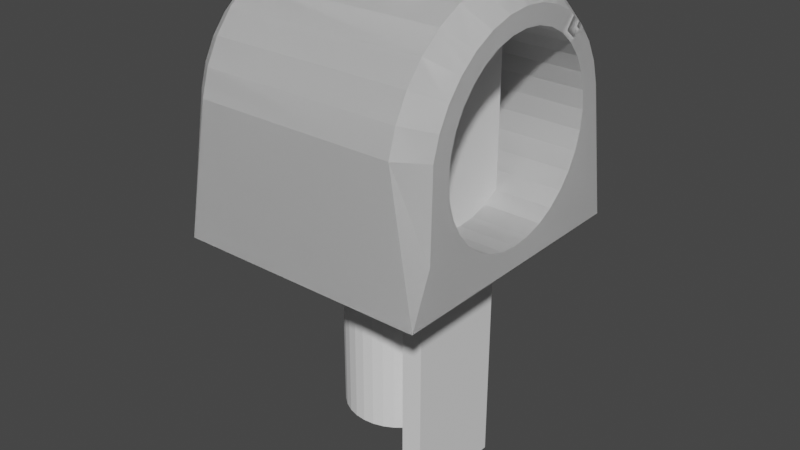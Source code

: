 # Source: LaserMount.blend  (saved by Blender 2.93.21; exported with 4.5.12 LTS)
import bpy
from mathutils import Matrix  # noqa: F401  (used for matrix-valued properties, if any)

bpy.ops.wm.read_factory_settings(use_empty=True)
scene = bpy.context.scene
scene.name = 'Scene'

# ---- collections
col_collection = bpy.data.collections.new('Collection'); scene.collection.children.link(col_collection)

# ---- world
world_world = bpy.data.worlds.new('World'); scene.world = world_world
world_world.use_nodes = True; world_world.node_tree.nodes.clear()
_N = world_world.node_tree.nodes; _L = world_world.node_tree.links
n0 = _N.new('ShaderNodeOutputWorld'); n0.name = 'World Output'; n0.location = (300, 300)
n1 = _N.new('ShaderNodeBackground'); n1.name = 'Background'; n1.location = (10, 300)
n1.inputs[0].default_value = (0.05088, 0.05088, 0.05088, 1.0)
_L.new(n1.outputs[0], n0.inputs[0])
n0.is_active_output = True
world_world.color = (0.05088, 0.05088, 0.05088)
world_world.use_sun_shadow = False
world_world.sun_shadow_jitter_overblur = 0.0

# ---- meshes
me_circle = bpy.data.meshes.new('Circle')
me_circle.from_pydata([(-1.746e-09, 4.25, 1.0), (-0.8291, 4.168, 1.0), (-1.626, 3.926, 1.0), (-2.361, 3.534, 1.0), (-3.005, 3.005, 1.0), (-3.534, 2.361, 1.0), (-3.926, 1.626, 1.0), (-4.168, 0.8291, 1.0), (-4.25, -1.348e-08, 1.0), (-4.168, -0.8291, 1.0), (-3.926, -1.626, 1.0), (-3.534, -2.361, 1.0), (-3.005, -3.005, 1.0), (-2.361, -3.534, 1.0), (-1.626, -3.926, 1.0), (-0.8291, -4.168, 1.0), (3.698e-07, -4.25, 1.0), (0.8291, -4.168, 1.0), (1.626, -3.926, 1.0), (2.361, -3.534, 1.0), (3.005, -3.005, 1.0), (3.534, -2.361, 1.0), (3.926, -1.626, 1.0), (4.168, -0.8291, 1.0), (4.25, 2.23e-07, 1.0), (4.168, 0.8291, 1.0), (3.926, 1.626, 1.0), (3.534, 2.361, 1.0), (3.005, 3.005, 1.0), (2.361, 3.534, 1.0), (1.626, 3.926, 1.0), (0.8291, 4.168, 1.0), (1.626, 3.926, -15.0), (2.361, 3.534, -15.0), (3.005, 3.005, -15.0), (3.534, 2.361, -15.0), (3.926, 1.626, -15.0), (4.168, 0.8291, -15.0), (4.25, 2.23e-07, -15.0), (4.168, -0.8291, -15.0), (3.926, -1.626, -15.0), (3.534, -2.361, -15.0), (3.005, -3.005, -15.0), (2.361, -3.534, -15.0), (1.626, -3.926, -15.0), (0.8291, -4.168, -15.0), (3.698e-07, -4.25, -15.0), (-0.8291, -4.168, -15.0), (0.0, 0.0, 1.0), (-1.626, -3.926, -15.0), (-2.361, -3.534, -15.0), (-3.005, -3.005, -15.0), (-3.534, -2.361, -15.0), (-3.926, -1.626, -15.0), (-4.168, -0.8291, -15.0), (-4.25, -1.348e-08, -15.0), (-4.168, 0.8291, -15.0), (-3.926, 1.626, -15.0), (-3.534, 2.361, -15.0), (-3.005, 3.005, -15.0), (-2.361, 3.534, -15.0), (-1.626, 3.926, -15.0), (-0.8291, 4.168, -15.0), (-1.746e-09, 4.25, -15.0), (0.8291, 4.168, -15.0), (0.0, 0.0, -15.0)], [], [(5, 48, 4), (0, 48, 31), (19, 48, 18), (6, 48, 5), (20, 48, 19), (7, 48, 6), (21, 48, 20), (8, 48, 7), (22, 48, 21), (9, 48, 8), (23, 48, 22), (10, 48, 9), (24, 48, 23), (11, 48, 10), (25, 48, 24), (12, 48, 11), (26, 48, 25), (13, 48, 12), (27, 48, 26), (14, 48, 13), (1, 48, 0), (28, 48, 27), (15, 48, 14), (2, 48, 1), (29, 48, 28), (16, 48, 15), (3, 48, 2), (30, 48, 29), (17, 48, 16), (4, 48, 3), (31, 48, 30), (18, 48, 17), (58, 59, 65), (63, 64, 65), (43, 44, 65), (57, 58, 65), (42, 43, 65), (56, 57, 65), (41, 42, 65), (55, 56, 65), (40, 41, 65), (54, 55, 65), (39, 40, 65), (53, 54, 65), (38, 39, 65), (52, 53, 65), (37, 38, 65), (51, 52, 65), (36, 37, 65), (50, 51, 65), (35, 36, 65), (49, 50, 65), (62, 63, 65), (34, 35, 65), (47, 49, 65), (61, 62, 65), (33, 34, 65), (46, 47, 65), (60, 61, 65), (32, 33, 65), (45, 46, 65), (59, 60, 65), (64, 32, 65), (44, 45, 65), (5, 4, 59, 58), (0, 31, 64, 63), (19, 18, 44, 43), (6, 5, 58, 57), (20, 19, 43, 42), (7, 6, 57, 56), (21, 20, 42, 41), (8, 7, 56, 55), (22, 21, 41, 40), (9, 8, 55, 54), (23, 22, 40, 39), (10, 9, 54, 53), (24, 23, 39, 38), (11, 10, 53, 52), (25, 24, 38, 37), (12, 11, 52, 51), (26, 25, 37, 36), (13, 12, 51, 50), (27, 26, 36, 35), (14, 13, 50, 49), (1, 0, 63, 62), (28, 27, 35, 34), (15, 14, 49, 47), (2, 1, 62, 61), (29, 28, 34, 33), (16, 15, 47, 46), (3, 2, 61, 60), (30, 29, 33, 32), (17, 16, 46, 45), (4, 3, 60, 59), (31, 30, 32, 64), (18, 17, 45, 44)])
_uv = me_circle.uv_layers.new(name='UVMap')
_uv.uv.foreach_set('vector', [0.0, 0.0, 0.0, 0.0, 0.0, 0.0, 0.0, 0.0, 0.0, 0.0, 0.0, 0.0, 0.0, 0.0, 0.0, 0.0, 0.0, 0.0, 0.0, 0.0, 0.0, 0.0, 0.0, 0.0, 0.0, 0.0, 0.0, 0.0, 0.0, 0.0, 0.0, 0.0, 0.0, 0.0, 0.0, 0.0, 0.0, 0.0, 0.0, 0.0, 0.0, 0.0, 0.0, 0.0, 0.0, 0.0, 0.0, 0.0, 0.0, 0.0, 0.0, 0.0, 0.0, 0.0, 0.0, 0.0, 0.0, 0.0, 0.0, 0.0, 0.0, 0.0, 0.0, 0.0, 0.0, 0.0, 0.0, 0.0, 0.0, 0.0, 0.0, 0.0, 0.0, 0.0, 0.0, 0.0, 0.0, 0.0, 0.0, 0.0, 0.0, 0.0, 0.0, 0.0, 0.0, 0.0, 0.0, 0.0, 0.0, 0.0, 0.0, 0.0, 0.0, 0.0, 0.0, 0.0, 0.0, 0.0, 0.0, 0.0, 0.0, 0.0, 0.0, 0.0, 0.0, 0.0, 0.0, 0.0, 0.0, 0.0, 0.0, 0.0, 0.0, 0.0, 0.0, 0.0, 0.0, 0.0, 0.0, 0.0, 0.0, 0.0, 0.0, 0.0, 0.0, 0.0, 0.0, 0.0, 0.0, 0.0, 0.0, 0.0, 0.0, 0.0, 0.0, 0.0, 0.0, 0.0, 0.0, 0.0, 0.0, 0.0, 0.0, 0.0, 0.0, 0.0, 0.0, 0.0, 0.0, 0.0, 0.0, 0.0, 0.0, 0.0, 0.0, 0.0, 0.0, 0.0, 0.0, 0.0, 0.0, 0.0, 0.0, 0.0, 0.0, 0.0, 0.0, 0.0, 0.0, 0.0, 0.0, 0.0, 0.0, 0.0, 0.0, 0.0, 0.0, 0.0, 0.0, 0.0, 0.0, 0.0, 0.0, 0.0, 0.0, 0.0, 0.0, 0.0, 0.0, 0.0, 0.0, 0.0, 0.0, 0.0, 0.0, 0.0, 0.0, 0.0, 0.0, 0.0, 0.0, 0.0, 0.0, 0.0, 0.0, 0.0, 0.0, 0.0, 0.0, 0.0, 0.0, 0.0, 0.0, 0.0, 0.0, 0.0, 0.0, 0.0, 0.0, 0.0, 0.0, 0.0, 0.0, 0.0, 0.0, 0.0, 0.0, 0.0, 0.0, 0.0, 0.0, 0.0, 0.0, 0.0, 0.0, 0.0, 0.0, 0.0, 0.0, 0.0, 0.0, 0.0, 0.0, 0.0, 0.0, 0.0, 0.0, 0.0, 0.0, 0.0, 0.0, 0.0, 0.0, 0.0, 0.0, 0.0, 0.0, 0.0, 0.0, 0.0, 0.0, 0.0, 0.0, 0.0, 0.0, 0.0, 0.0, 0.0, 0.0, 0.0, 0.0, 0.0, 0.0, 0.0, 0.0, 0.0, 0.0, 0.0, 0.0, 0.0, 0.0, 0.0, 0.0, 0.0, 0.0, 0.0, 0.0, 0.0, 0.0, 0.0, 0.0, 0.0, 0.0, 0.0, 0.0, 0.0, 0.0, 0.0, 0.0, 0.0, 0.0, 0.0, 0.0, 0.0, 0.0, 0.0, 0.0, 0.0, 0.0, 0.0, 0.0, 0.0, 0.0, 0.0, 0.0, 0.0, 0.0, 0.0, 0.0, 0.0, 0.0, 0.0, 0.0, 0.0, 0.0, 0.0, 0.0, 0.0, 0.0, 0.0, 0.0, 0.0, 0.0, 0.0, 0.0, 0.0, 0.0, 0.0, 0.0, 0.0, 0.0, 0.0, 0.0, 0.0, 0.0, 0.0, 0.0, 0.0, 0.0, 0.0, 0.0, 0.0, 0.0, 0.0, 0.0, 0.0, 0.0, 0.0, 0.0, 0.0, 0.0, 0.0, 0.0, 0.0, 0.0, 0.0, 0.0, 0.0, 0.0, 0.0, 0.0, 0.0, 0.0, 0.0, 0.0, 0.0, 0.0, 0.0, 0.0, 0.0, 0.0, 0.0, 0.0, 0.0, 0.0, 0.0, 0.0, 0.0, 0.0, 0.0, 0.0, 0.0, 0.0, 0.0, 0.0, 0.0, 0.0, 0.0, 0.0, 0.0, 0.0, 0.0, 0.0, 0.0, 0.0, 0.0, 0.0, 0.0, 0.0, 0.0, 0.0, 0.0, 0.0, 0.0, 0.0, 0.0, 0.0, 0.0, 0.0, 0.0, 0.0, 0.0, 0.0, 0.0, 0.0, 0.0, 0.0, 0.0, 0.0, 0.0, 0.0, 0.0, 0.0, 0.0, 0.0, 0.0, 0.0, 0.0, 0.0, 0.0, 0.0, 0.0, 0.0, 0.0, 0.0, 0.0, 0.0, 0.0, 0.0, 0.0, 0.0, 0.0, 0.0, 0.0, 0.0, 0.0, 0.0, 0.0, 0.0, 0.0, 0.0, 0.0, 0.0, 0.0, 0.0, 0.0, 0.0, 0.0, 0.0, 0.0, 0.0, 0.0, 0.0, 0.0, 0.0, 0.0, 0.0, 0.0, 0.0, 0.0, 0.0, 0.0, 0.0, 0.0, 0.0, 0.0, 0.0, 0.0, 0.0, 0.0, 0.0, 0.0, 0.0, 0.0, 0.0, 0.0, 0.0, 0.0, 0.0, 0.0, 0.0, 0.0, 0.0, 0.0, 0.0, 0.0, 0.0, 0.0, 0.0, 0.0, 0.0, 0.0, 0.0, 0.0, 0.0, 0.0, 0.0, 0.0, 0.0, 0.0, 0.0, 0.0, 0.0, 0.0, 0.0, 0.0, 0.0, 0.0, 0.0, 0.0, 0.0, 0.0, 0.0, 0.0, 0.0, 0.0, 0.0, 0.0, 0.0, 0.0, 0.0, 0.0, 0.0, 0.0, 0.0, 0.0, 0.0, 0.0, 0.0, 0.0, 0.0, 0.0, 0.0, 0.0, 0.0, 0.0, 0.0, 0.0, 0.0, 0.0, 0.0, 0.0, 0.0, 0.0, 0.0, 0.0, 0.0, 0.0, 0.0, 0.0, 0.0, 0.0, 0.0, 0.0, 0.0, 0.0, 0.0, 0.0, 0.0, 0.0, 0.0, 0.0, 0.0, 0.0, 0.0, 0.0, 0.0, 0.0, 0.0, 0.0, 0.0, 0.0, 0.0, 0.0, 0.0, 0.0, 0.0, 0.0, 0.0, 0.0, 0.0, 0.0, 0.0, 0.0, 0.0, 0.0, 0.0, 0.0, 0.0, 0.0, 0.0, 0.0, 0.0, 0.0, 0.0, 0.0, 0.0, 0.0, 0.0, 0.0, 0.0, 0.0, 0.0, 0.0, 0.0, 0.0, 0.0, 0.0, 0.0, 0.0, 0.0, 0.0, 0.0, 0.0, 0.0, 0.0, 0.0, 0.0, 0.0, 0.0])
me_circle.use_remesh_fix_poles = True
me_circle.use_remesh_preserve_attributes = False
me_circle.update()
me_plane = bpy.data.meshes.new('Plane')
me_plane.from_pydata([(-20.0, -1.0, 1.431e-06), (20.0, -1.0, -1.431e-06), (-20.0, 1.0, 1.431e-06), (20.0, 1.0, -1.431e-06), (-20.0, -1.0, 1.666), (20.0, -1.0, 1.666), (-20.0, 1.0, 1.666), (20.0, 1.0, 1.666)], [], [(0, 2, 3, 1), (4, 5, 7, 6), (3, 2, 6, 7), (0, 1, 5, 4), (1, 3, 7, 5), (2, 0, 4, 6)])
_uv = me_plane.uv_layers.new(name='UVMap')
_uv.uv.foreach_set('vector', [0.0, 0.0, 0.0, 1.0, 1.0, 1.0, 1.0, 0.0, 0.0, 0.0, 1.0, 0.0, 1.0, 1.0, 0.0, 1.0, 1.0, 1.0, 0.0, 1.0, 0.0, 1.0, 1.0, 1.0, 0.0, 0.0, 1.0, 0.0, 1.0, 0.0, 0.0, 0.0, 1.0, 0.0, 1.0, 1.0, 1.0, 1.0, 1.0, 0.0, 0.0, 1.0, 0.0, 0.0, 0.0, 0.0, 0.0, 1.0])
me_plane.use_remesh_fix_poles = True
me_plane.use_remesh_preserve_attributes = False
me_plane.update()
me_circle_001 = bpy.data.meshes.new('Circle.001')
me_circle_001.from_pydata([(-0.5157, 7.46, 6.25), (-1.971, 7.316, 6.25), (-3.37, 6.892, 6.25), (-4.66, 6.202, 6.25), (-5.79, 5.275, 6.25), (-6.718, 4.144, 6.25), (-7.407, 2.855, 6.25), (-7.832, 1.455, 6.25), (-7.975, -3.406e-07, 6.25), (-7.832, -1.455, 6.25), (-7.407, -2.855, 6.25), (-6.718, -4.144, 6.25), (-5.79, -5.275, 6.25), (-4.66, -6.202, 6.25), (-3.37, -6.892, 6.25), (-1.971, -7.316, 6.25), (-0.5157, -7.46, 6.25), (0.9396, -7.316, 6.25), (2.339, -6.892, 6.25), (3.629, -6.202, 6.25), (4.759, -5.275, 6.25), (5.687, -4.144, 6.25), (6.376, -2.855, 6.25), (6.801, -1.455, 6.25), (6.944, 7.446e-08, 6.25), (6.801, 1.455, 6.25), (6.376, 2.855, 6.25), (5.687, 4.144, 6.25), (4.759, 5.275, 6.25), (3.629, 6.202, 6.25), (2.339, 6.892, 6.25), (0.9396, 7.316, 6.25), (-0.5157, 7.46, -13.75), (-1.971, 7.316, -13.75), (-3.37, 6.892, -13.75), (-4.66, 6.202, -13.75), (-5.79, 5.275, -13.75), (-6.718, 4.144, -13.75), (-7.407, 2.855, -13.75), (-7.832, 1.455, -13.75), (-7.975, -3.406e-07, -13.75), (-7.832, -1.455, -13.75), (-7.407, -2.855, -13.75), (-6.718, -4.144, -13.75), (-5.79, -5.275, -13.75), (-4.66, -6.202, -13.75), (-3.37, -6.892, -13.75), (-1.971, -7.316, -13.75), (-0.5157, -7.46, -13.75), (0.9396, -7.316, -13.75), (2.339, -6.892, -13.75), (3.629, -6.202, -13.75), (4.759, -5.275, -13.75), (5.687, -4.144, -13.75), (6.376, -2.855, -13.75), (6.801, -1.455, -13.75), (6.944, 7.446e-08, -13.75), (6.801, 1.455, -13.75), (6.376, 2.855, -13.75), (5.687, 4.144, -13.75), (4.759, 5.275, -13.75), (3.629, 6.202, -13.75), (2.339, 6.892, -13.75), (0.9396, 7.316, -13.75), (8.634, 10.79, 6.25), (-2.192, 10.58, 4.25), (-4.216, 9.967, 4.25), (-6.081, 8.97, 4.25), (-7.716, 7.629, 4.25), (-9.058, 5.994, 4.25), (-10.05, 4.129, 4.25), (-10.67, 2.105, 4.25), (-10.88, -3.49e-07, 4.25), (-10.67, -2.105, 4.25), (-10.05, -4.129, 4.25), (-9.058, -5.994, 4.25), (-7.716, -7.629, 4.25), (-6.081, -8.97, 4.25), (-4.216, -9.967, 4.25), (-2.192, -10.58, 4.25), (8.634, -10.79, 6.25), (8.634, -10.58, 6.25), (8.634, -9.967, 6.25), (8.634, -8.97, 6.25), (8.634, -7.629, 6.25), (8.634, -5.994, 6.25), (8.634, -4.129, 6.25), (8.634, -2.105, 6.25), (8.634, 2.512e-07, 6.25), (8.634, 2.105, 6.25), (8.634, 4.129, 6.25), (8.634, 5.994, 6.25), (8.634, 7.629, 6.25), (8.634, 8.97, 6.25), (8.634, 9.967, 6.25), (8.634, 10.58, 6.25), (8.634, 10.79, -13.75), (-2.192, 10.58, -11.75), (-4.216, 9.967, -11.75), (-6.081, 8.97, -11.75), (-7.716, 7.629, -11.75), (-9.058, 5.994, -11.75), (-10.05, 4.129, -11.75), (-10.67, 2.105, -11.75), (-10.88, -3.49e-07, -11.75), (-10.67, -2.105, -11.75), (-10.05, -4.129, -11.75), (-9.058, -5.994, -11.75), (-7.716, -7.629, -11.75), (-6.081, -8.97, -11.75), (-4.216, -9.967, -11.75), (-2.192, -10.58, -11.75), (8.634, -10.79, -13.75), (8.634, -10.58, -13.75), (8.634, -9.967, -13.75), (8.634, -8.97, -13.75), (8.634, -7.629, -13.75), (8.634, -5.994, -13.75), (8.634, -4.129, -13.75), (8.634, -2.105, -13.75), (8.634, 2.512e-07, -13.75), (8.634, 2.105, -13.75), (8.634, 4.129, -13.75), (8.634, 5.994, -13.75), (8.634, 7.629, -13.75), (8.634, 8.97, -13.75), (8.634, 9.967, -13.75), (8.634, 10.58, -13.75), (-9.209, 1.781, -13.75), (-8.689, 3.493, -13.75), (-9.384, -3.438e-07, -13.75), (-9.209, -1.781, -13.75), (-8.689, -3.493, -13.75), (-7.846, -5.071, -13.75), (-6.71, -6.454, -13.75), (-5.327, -7.59, -13.75), (-3.749, -8.433, -13.75), (-2.037, -8.953, -13.75), (4.713, -9.128, -13.75), (5.294, -8.953, -13.75), (5.854, -8.433, -13.75), (6.369, -7.59, -13.75), (6.821, -6.454, -13.75), (7.192, -5.071, -13.75), (7.467, -3.493, -13.75), (7.637, -1.781, -13.75), (7.694, 1.64e-07, -13.75), (7.637, 1.781, -13.75), (7.467, 3.493, -13.75), (7.192, 5.071, -13.75), (-2.037, 8.953, -13.75), (4.713, 9.128, -13.75), (6.821, 6.454, -13.75), (-3.749, 8.433, -13.75), (6.369, 7.59, -13.75), (-5.327, 7.59, -13.75), (5.854, 8.433, -13.75), (-6.71, 6.454, -13.75), (5.294, 8.953, -13.75), (-7.846, 5.071, -13.75), (-6.71, -6.454, 6.25), (-5.327, -7.59, 6.25), (-3.749, -8.433, 6.25), (-2.037, -8.953, 6.25), (4.713, -9.128, 6.25), (5.294, -8.953, 6.25), (5.854, -8.433, 6.25), (6.369, -7.59, 6.25), (6.821, -6.454, 6.25), (7.192, -5.071, 6.25), (7.467, -3.493, 6.25), (7.637, -1.781, 6.25), (7.694, 1.64e-07, 6.25), (7.637, 1.781, 6.25), (7.467, 3.493, 6.25), (7.192, 5.071, 6.25), (4.713, 9.128, 6.25), (-2.037, 8.953, 6.25), (6.821, 6.454, 6.25), (-3.749, 8.433, 6.25), (6.369, 7.59, 6.25), (-5.327, 7.59, 6.25), (5.854, 8.433, 6.25), (-6.71, 6.454, 6.25), (5.294, 8.953, 6.25), (-7.846, 5.071, 6.25), (-8.689, 3.493, 6.25), (-9.209, 1.781, 6.25), (-9.384, -3.438e-07, 6.25), (-9.209, -1.781, 6.25), (-8.689, -3.493, 6.25), (-7.846, -5.071, 6.25)], [], [(26, 58, 57, 25), (13, 45, 44, 12), (27, 59, 58, 26), (14, 46, 45, 13), (1, 33, 32, 0), (28, 60, 59, 27), (15, 47, 46, 14), (2, 34, 33, 1), (29, 61, 60, 28), (16, 48, 47, 15), (3, 35, 34, 2), (30, 62, 61, 29), (17, 49, 48, 16), (4, 36, 35, 3), (31, 63, 62, 30), (18, 50, 49, 17), (5, 37, 36, 4), (0, 32, 63, 31), (19, 51, 50, 18), (6, 38, 37, 5), (20, 52, 51, 19), (7, 39, 38, 6), (21, 53, 52, 20), (8, 40, 39, 7), (22, 54, 53, 21), (9, 41, 40, 8), (23, 55, 54, 22), (10, 42, 41, 9), (24, 56, 55, 23), (11, 43, 42, 10), (25, 57, 56, 24), (12, 44, 43, 11), (90, 89, 121, 122), (77, 76, 108, 109), (91, 90, 122, 123), (78, 77, 109, 110), (65, 64, 96, 97), (92, 91, 123, 124), (79, 78, 110, 111), (66, 65, 97, 98), (93, 92, 124, 125), (80, 79, 111, 112), (67, 66, 98, 99), (94, 93, 125, 126), (81, 80, 112, 113), (68, 67, 99, 100), (95, 94, 126, 127), (82, 81, 113, 114), (69, 68, 100, 101), (64, 95, 127, 96), (83, 82, 114, 115), (70, 69, 101, 102), (84, 83, 115, 116), (71, 70, 102, 103), (85, 84, 116, 117), (72, 71, 103, 104), (86, 85, 117, 118), (73, 72, 104, 105), (87, 86, 118, 119), (74, 73, 105, 106), (88, 87, 119, 120), (75, 74, 106, 107), (89, 88, 120, 121), (76, 75, 107, 108), (129, 128, 103, 102), (161, 160, 76, 77), (128, 130, 104, 103), (162, 161, 77, 78), (130, 131, 105, 104), (163, 162, 78, 79), (131, 132, 106, 105), (164, 163, 79, 80), (132, 133, 107, 106), (165, 164, 80, 81), (133, 134, 108, 107), (166, 165, 81, 82), (134, 135, 109, 108), (167, 166, 82, 83), (135, 136, 110, 109), (168, 167, 83, 84), (136, 137, 111, 110), (169, 168, 84, 85), (137, 138, 112, 111), (170, 169, 85, 86), (138, 139, 113, 112), (171, 170, 86, 87), (139, 140, 114, 113), (172, 171, 87, 88), (140, 141, 115, 114), (173, 172, 88, 89), (141, 142, 116, 115), (174, 173, 89, 90), (142, 143, 117, 116), (175, 174, 90, 91), (177, 176, 64, 65), (143, 144, 118, 117), (178, 175, 91, 92), (179, 177, 65, 66), (144, 145, 119, 118), (180, 178, 92, 93), (181, 179, 66, 67), (145, 146, 120, 119), (182, 180, 93, 94), (183, 181, 67, 68), (146, 147, 121, 120), (184, 182, 94, 95), (185, 183, 68, 69), (147, 148, 122, 121), (176, 184, 95, 64), (186, 185, 69, 70), (148, 149, 123, 122), (151, 150, 97, 96), (187, 186, 70, 71), (149, 152, 124, 123), (150, 153, 98, 97), (188, 187, 71, 72), (152, 154, 125, 124), (153, 155, 99, 98), (189, 188, 72, 73), (154, 156, 126, 125), (155, 157, 100, 99), (190, 189, 73, 74), (156, 158, 127, 126), (157, 159, 101, 100), (191, 190, 74, 75), (158, 151, 96, 127), (159, 129, 102, 101), (160, 191, 75, 76), (37, 38, 129, 159), (63, 32, 151, 158), (36, 37, 159, 157), (62, 63, 158, 156), (35, 36, 157, 155), (61, 62, 156, 154), (34, 35, 155, 153), (60, 61, 154, 152), (33, 34, 153, 150), (59, 60, 152, 149), (32, 33, 150, 151), (58, 59, 149, 148), (57, 58, 148, 147), (56, 57, 147, 146), (55, 56, 146, 145), (54, 55, 145, 144), (53, 54, 144, 143), (52, 53, 143, 142), (51, 52, 142, 141), (50, 51, 141, 140), (49, 50, 140, 139), (48, 49, 139, 138), (47, 48, 138, 137), (46, 47, 137, 136), (45, 46, 136, 135), (44, 45, 135, 134), (43, 44, 134, 133), (42, 43, 133, 132), (41, 42, 132, 131), (40, 41, 131, 130), (39, 40, 130, 128), (38, 39, 128, 129), (12, 11, 191, 160), (11, 10, 190, 191), (10, 9, 189, 190), (9, 8, 188, 189), (8, 7, 187, 188), (7, 6, 186, 187), (6, 5, 185, 186), (0, 31, 184, 176), (5, 4, 183, 185), (31, 30, 182, 184), (4, 3, 181, 183), (30, 29, 180, 182), (3, 2, 179, 181), (29, 28, 178, 180), (2, 1, 177, 179), (28, 27, 175, 178), (1, 0, 176, 177), (27, 26, 174, 175), (26, 25, 173, 174), (25, 24, 172, 173), (24, 23, 171, 172), (23, 22, 170, 171), (22, 21, 169, 170), (21, 20, 168, 169), (20, 19, 167, 168), (19, 18, 166, 167), (18, 17, 165, 166), (17, 16, 164, 165), (16, 15, 163, 164), (15, 14, 162, 163), (14, 13, 161, 162), (13, 12, 160, 161)])
_uv = me_circle_001.uv_layers.new(name='UVMap')
_uv.uv.foreach_set('vector', [0.0, 0.0, 0.0, 0.0, 0.0, 0.0, 0.0, 0.0, 0.0, 0.0, 0.0, 0.0, 0.0, 0.0, 0.0, 0.0, 0.0, 0.0, 0.0, 0.0, 0.0, 0.0, 0.0, 0.0, 0.0, 0.0, 0.0, 0.0, 0.0, 0.0, 0.0, 0.0, 0.0, 0.0, 0.0, 0.0, 0.0, 0.0, 0.0, 0.0, 0.0, 0.0, 0.0, 0.0, 0.0, 0.0, 0.0, 0.0, 0.0, 0.0, 0.0, 0.0, 0.0, 0.0, 0.0, 0.0, 0.0, 0.0, 0.0, 0.0, 0.0, 0.0, 0.0, 0.0, 0.0, 0.0, 0.0, 0.0, 0.0, 0.0, 0.0, 0.0, 0.0, 0.0, 0.0, 0.0, 0.0, 0.0, 0.0, 0.0, 0.0, 0.0, 0.0, 0.0, 0.0, 0.0, 0.0, 0.0, 0.0, 0.0, 0.0, 0.0, 0.0, 0.0, 0.0, 0.0, 0.0, 0.0, 0.0, 0.0, 0.0, 0.0, 0.0, 0.0, 0.0, 0.0, 0.0, 0.0, 0.0, 0.0, 0.0, 0.0, 0.0, 0.0, 0.0, 0.0, 0.0, 0.0, 0.0, 0.0, 0.0, 0.0, 0.0, 0.0, 0.0, 0.0, 0.0, 0.0, 0.0, 0.0, 0.0, 0.0, 0.0, 0.0, 0.0, 0.0, 0.0, 0.0, 0.0, 0.0, 0.0, 0.0, 0.0, 0.0, 0.0, 0.0, 0.0, 0.0, 0.0, 0.0, 0.0, 0.0, 0.0, 0.0, 0.0, 0.0, 0.0, 0.0, 0.0, 0.0, 0.0, 0.0, 0.0, 0.0, 0.0, 0.0, 0.0, 0.0, 0.0, 0.0, 0.0, 0.0, 0.0, 0.0, 0.0, 0.0, 0.0, 0.0, 0.0, 0.0, 0.0, 0.0, 0.0, 0.0, 0.0, 0.0, 0.0, 0.0, 0.0, 0.0, 0.0, 0.0, 0.0, 0.0, 0.0, 0.0, 0.0, 0.0, 0.0, 0.0, 0.0, 0.0, 0.0, 0.0, 0.0, 0.0, 0.0, 0.0, 0.0, 0.0, 0.0, 0.0, 0.0, 0.0, 0.0, 0.0, 0.0, 0.0, 0.0, 0.0, 0.0, 0.0, 0.0, 0.0, 0.0, 0.0, 0.0, 0.0, 0.0, 0.0, 0.0, 0.0, 0.0, 0.0, 0.0, 0.0, 0.0, 0.0, 0.0, 0.0, 0.0, 0.0, 0.0, 0.0, 0.0, 0.0, 0.0, 0.0, 0.0, 0.0, 0.0, 0.0, 0.0, 0.0, 0.0, 0.0, 0.0, 0.0, 0.0, 0.0, 0.0, 0.0, 0.0, 0.0, 0.0, 0.0, 0.0, 0.0, 0.0, 0.0, 0.0, 0.0, 0.0, 0.0, 0.0, 0.0, 0.0, 0.0, 0.0, 0.0, 0.0, 0.0, 0.0, 0.0, 0.0, 0.0, 0.0, 0.0, 0.0, 0.0, 0.0, 0.0, 0.0, 0.0, 0.0, 0.0, 0.0, 0.0, 0.0, 0.0, 0.0, 0.0, 0.0, 0.0, 0.0, 0.0, 0.0, 0.0, 0.0, 0.0, 0.0, 0.0, 0.0, 0.0, 0.0, 0.0, 0.0, 0.0, 0.0, 0.0, 0.0, 0.0, 0.0, 0.0, 0.0, 0.0, 0.0, 0.0, 0.0, 0.0, 0.0, 0.0, 0.0, 0.0, 0.0, 0.0, 0.0, 0.0, 0.0, 0.0, 0.0, 0.0, 0.0, 0.0, 0.0, 0.0, 0.0, 0.0, 0.0, 0.0, 0.0, 0.0, 0.0, 0.0, 0.0, 0.0, 0.0, 0.0, 0.0, 0.0, 0.0, 0.0, 0.0, 0.0, 0.0, 0.0, 0.0, 0.0, 0.0, 0.0, 0.0, 0.0, 0.0, 0.0, 0.0, 0.0, 0.0, 0.0, 0.0, 0.0, 0.0, 0.0, 0.0, 0.0, 0.0, 0.0, 0.0, 0.0, 0.0, 0.0, 0.0, 0.0, 0.0, 0.0, 0.0, 0.0, 0.0, 0.0, 0.0, 0.0, 0.0, 0.0, 0.0, 0.0, 0.0, 0.0, 0.0, 0.0, 0.0, 0.0, 0.0, 0.0, 0.0, 0.0, 0.0, 0.0, 0.0, 0.0, 0.0, 0.0, 0.0, 0.0, 0.0, 0.0, 0.0, 0.0, 0.0, 0.0, 0.0, 0.0, 0.0, 0.0, 0.0, 0.0, 0.0, 0.0, 0.0, 0.0, 0.0, 0.0, 0.0, 0.0, 0.0, 0.0, 0.0, 0.0, 0.0, 0.0, 0.0, 0.0, 0.0, 0.0, 0.0, 0.0, 0.0, 0.0, 0.0, 0.0, 0.0, 0.0, 0.0, 0.0, 0.0, 0.0, 0.0, 0.0, 0.0, 0.0, 0.0, 0.0, 0.0, 0.0, 0.0, 0.0, 0.0, 0.0, 0.0, 0.0, 0.0, 0.0, 0.0, 0.0, 0.0, 0.0, 0.0, 0.0, 0.0, 0.0, 0.0, 0.0, 0.0, 0.0, 0.0, 0.0, 0.0, 0.0, 0.0, 0.0, 0.0, 0.0, 0.0, 0.0, 0.0, 0.0, 0.0, 0.0, 0.0, 0.0, 0.0, 0.0, 0.0, 0.0, 0.0, 0.0, 0.0, 0.0, 0.0, 0.0, 0.0, 0.0, 0.0, 0.0, 0.0, 0.0, 0.0, 0.0, 0.0, 0.0, 0.0, 0.0, 0.0, 0.0, 0.0, 0.0, 0.0, 0.0, 0.0, 0.0, 0.0, 0.0, 0.0, 0.0, 0.0, 0.0, 0.0, 0.0, 0.0, 0.0, 0.0, 0.0, 0.0, 0.0, 0.0, 0.0, 0.0, 0.0, 0.0, 0.0, 0.0, 0.0, 0.0, 0.0, 0.0, 0.0, 0.0, 0.0, 0.0, 0.0, 0.0, 0.0, 0.0, 0.0, 0.0, 0.0, 0.0, 0.0, 0.0, 0.0, 0.0, 0.0, 0.0, 0.0, 0.0, 0.0, 0.0, 0.0, 0.0, 0.0, 0.0, 0.0, 0.0, 0.0, 0.0, 0.0, 0.0, 0.0, 0.0, 0.0, 0.0, 0.0, 0.0, 0.0, 0.0, 0.0, 0.0, 0.0, 0.0, 0.0, 0.0, 0.0, 0.0, 0.0, 0.0, 0.0, 0.0, 0.0, 0.0, 0.0, 0.0, 0.0, 0.0, 0.0, 0.0, 0.0, 0.0, 0.0, 0.0, 0.0, 0.0, 0.0, 0.0, 0.0, 0.0, 0.0, 0.0, 0.0, 0.0, 0.0, 0.0, 0.0, 0.0, 0.0, 0.0, 0.0, 0.0, 0.0, 0.0, 0.0, 0.0, 0.0, 0.0, 0.0, 0.0, 0.0, 0.0, 0.0, 0.0, 0.0, 0.0, 0.0, 0.0, 0.0, 0.0, 0.0, 0.0, 0.0, 0.0, 0.0, 0.0, 0.0, 0.0, 0.0, 0.0, 0.0, 0.0, 0.0, 0.0, 0.0, 0.0, 0.0, 0.0, 0.0, 0.0, 0.0, 0.0, 0.0, 0.0, 0.0, 0.0, 0.0, 0.0, 0.0, 0.0, 0.0, 0.0, 0.0, 0.0, 0.0, 0.0, 0.0, 0.0, 0.0, 0.0, 0.0, 0.0, 0.0, 0.0, 0.0, 0.0, 0.0, 0.0, 0.0, 0.0, 0.0, 0.0, 0.0, 0.0, 0.0, 0.0, 0.0, 0.0, 0.0, 0.0, 0.0, 0.0, 0.0, 0.0, 0.0, 0.0, 0.0, 0.0, 0.0, 0.0, 0.0, 0.0, 0.0, 0.0, 0.0, 0.0, 0.0, 0.0, 0.0, 0.0, 0.0, 0.0, 0.0, 0.0, 0.0, 0.0, 0.0, 0.0, 0.0, 0.0, 0.0, 0.0, 0.0, 0.0, 0.0, 0.0, 0.0, 0.0, 0.0, 0.0, 0.0, 0.0, 0.0, 0.0, 0.0, 0.0, 0.0, 0.0, 0.0, 0.0, 0.0, 0.0, 0.0, 0.0, 0.0, 0.0, 0.0, 0.0, 0.0, 0.0, 0.0, 0.0, 0.0, 0.0, 0.0, 0.0, 0.0, 0.0, 0.0, 0.0, 0.0, 0.0, 0.0, 0.0, 0.0, 0.0, 0.0, 0.0, 0.0, 0.0, 0.0, 0.0, 0.0, 0.0, 0.0, 0.0, 0.0, 0.0, 0.0, 0.0, 0.0, 0.0, 0.0, 0.0, 0.0, 0.0, 0.0, 0.0, 0.0, 0.0, 0.0, 0.0, 0.0, 0.0, 0.0, 0.0, 0.0, 0.0, 0.0, 0.0, 0.0, 0.0, 0.0, 0.0, 0.0, 0.0, 0.0, 0.0, 0.0, 0.0, 0.0, 0.0, 0.0, 0.0, 0.0, 0.0, 0.0, 0.0, 0.0, 0.0, 0.0, 0.0, 0.0, 0.0, 0.0, 0.0, 0.0, 0.0, 0.0, 0.0, 0.0, 0.0, 0.0, 0.0, 0.0, 0.0, 0.0, 0.0, 0.0, 0.0, 0.0, 0.0, 0.0, 0.0, 0.0, 0.0, 0.0, 0.0, 0.0, 0.0, 0.0, 0.0, 0.0, 0.0, 0.0, 0.0, 0.0, 0.0, 0.0, 0.0, 0.0, 0.0, 0.0, 0.0, 0.0, 0.0, 0.0, 0.0, 0.0, 0.0, 0.0, 0.0, 0.0, 0.0, 0.0, 0.0, 0.0, 0.0, 0.0, 0.0, 0.0, 0.0, 0.0, 0.0, 0.0, 0.0, 0.0, 0.0, 0.0, 0.0, 0.0, 0.0, 0.0, 0.0, 0.0, 0.0, 0.0, 0.0, 0.0, 0.0, 0.0, 0.0, 0.0, 0.0, 0.0, 0.0, 0.0, 0.0, 0.0, 0.0, 0.0, 0.0, 0.0, 0.0, 0.0, 0.0, 0.0, 0.0, 0.0, 0.0, 0.0, 0.0, 0.0, 0.0, 0.0, 0.0, 0.0, 0.0, 0.0, 0.0, 0.0, 0.0, 0.0, 0.0, 0.0, 0.0, 0.0, 0.0, 0.0, 0.0, 0.0, 0.0, 0.0, 0.0, 0.0, 0.0, 0.0, 0.0, 0.0, 0.0, 0.0, 0.0, 0.0, 0.0, 0.0, 0.0, 0.0, 0.0, 0.0, 0.0, 0.0, 0.0, 0.0, 0.0, 0.0, 0.0, 0.0, 0.0, 0.0, 0.0, 0.0, 0.0, 0.0, 0.0, 0.0, 0.0, 0.0, 0.0, 0.0, 0.0, 0.0, 0.0, 0.0, 0.0, 0.0, 0.0, 0.0, 0.0, 0.0, 0.0, 0.0, 0.0, 0.0, 0.0, 0.0, 0.0, 0.0, 0.0, 0.0, 0.0, 0.0, 0.0, 0.0, 0.0, 0.0, 0.0, 0.0, 0.0, 0.0, 0.0, 0.0, 0.0, 0.0, 0.0, 0.0, 0.0, 0.0, 0.0, 0.0, 0.0, 0.0, 0.0, 0.0, 0.0, 0.0, 0.0, 0.0, 0.0, 0.0, 0.0, 0.0, 0.0, 0.0, 0.0, 0.0, 0.0, 0.0, 0.0, 0.0, 0.0, 0.0, 0.0, 0.0, 0.0, 0.0, 0.0, 0.0, 0.0, 0.0, 0.0, 0.0, 0.0, 0.0, 0.0, 0.0, 0.0, 0.0, 0.0, 0.0, 0.0, 0.0, 0.0, 0.0, 0.0, 0.0, 0.0, 0.0, 0.0, 0.0, 0.0, 0.0, 0.0, 0.0, 0.0, 0.0, 0.0, 0.0, 0.0, 0.0, 0.0, 0.0, 0.0, 0.0, 0.0, 0.0, 0.0, 0.0, 0.0, 0.0, 0.0, 0.0, 0.0, 0.0, 0.0, 0.0, 0.0, 0.0, 0.0, 0.0, 0.0, 0.0, 0.0, 0.0, 0.0, 0.0, 0.0, 0.0, 0.0, 0.0, 0.0, 0.0, 0.0, 0.0, 0.0, 0.0, 0.0, 0.0, 0.0, 0.0, 0.0, 0.0, 0.0, 0.0, 0.0, 0.0, 0.0, 0.0, 0.0, 0.0, 0.0, 0.0, 0.0, 0.0, 0.0, 0.0, 0.0, 0.0, 0.0, 0.0, 0.0, 0.0, 0.0, 0.0, 0.0, 0.0, 0.0, 0.0, 0.0, 0.0, 0.0, 0.0, 0.0, 0.0, 0.0, 0.0, 0.0, 0.0, 0.0, 0.0, 0.0, 0.0, 0.0, 0.0, 0.0, 0.0, 0.0, 0.0, 0.0, 0.0, 0.0, 0.0, 0.0, 0.0, 0.0, 0.0, 0.0, 0.0, 0.0, 0.0, 0.0, 0.0, 0.0, 0.0, 0.0, 0.0, 0.0, 0.0, 0.0, 0.0, 0.0, 0.0, 0.0, 0.0, 0.0, 0.0, 0.0, 0.0, 0.0, 0.0, 0.0, 0.0, 0.0, 0.0, 0.0, 0.0, 0.0, 0.0, 0.0, 0.0, 0.0, 0.0, 0.0, 0.0, 0.0, 0.0, 0.0, 0.0, 0.0, 0.0, 0.0, 0.0, 0.0, 0.0, 0.0, 0.0, 0.0, 0.0, 0.0, 0.0, 0.0, 0.0, 0.0, 0.0, 0.0, 0.0, 0.0, 0.0, 0.0, 0.0, 0.0, 0.0, 0.0, 0.0, 0.0, 0.0, 0.0, 0.0, 0.0, 0.0, 0.0, 0.0, 0.0, 0.0, 0.0, 0.0, 0.0, 0.0, 0.0, 0.0, 0.0, 0.0, 0.0, 0.0, 0.0, 0.0, 0.0, 0.0, 0.0, 0.0, 0.0, 0.0, 0.0, 0.0, 0.0, 0.0, 0.0, 0.0, 0.0, 0.0, 0.0, 0.0, 0.0, 0.0, 0.0, 0.0, 0.0, 0.0, 0.0, 0.0, 0.0, 0.0, 0.0, 0.0, 0.0, 0.0, 0.0, 0.0, 0.0, 0.0, 0.0, 0.0, 0.0, 0.0, 0.0, 0.0, 0.0, 0.0, 0.0, 0.0, 0.0, 0.0, 0.0, 0.0, 0.0, 0.0, 0.0, 0.0, 0.0, 0.0, 0.0, 0.0, 0.0, 0.0, 0.0, 0.0, 0.0, 0.0, 0.0, 0.0, 0.0, 0.0, 0.0, 0.0, 0.0, 0.0, 0.0, 0.0, 0.0, 0.0, 0.0, 0.0, 0.0, 0.0, 0.0, 0.0, 0.0, 0.0, 0.0, 0.0, 0.0, 0.0, 0.0, 0.0, 0.0, 0.0, 0.0, 0.0, 0.0, 0.0, 0.0, 0.0, 0.0, 0.0, 0.0, 0.0, 0.0, 0.0, 0.0, 0.0, 0.0, 0.0, 0.0, 0.0, 0.0, 0.0, 0.0, 0.0, 0.0, 0.0, 0.0, 0.0, 0.0, 0.0, 0.0, 0.0, 0.0, 0.0, 0.0, 0.0, 0.0, 0.0, 0.0, 0.0, 0.0, 0.0, 0.0, 0.0, 0.0, 0.0, 0.0, 0.0, 0.0, 0.0, 0.0, 0.0, 0.0, 0.0, 0.0, 0.0, 0.0, 0.0, 0.0, 0.0, 0.0, 0.0, 0.0, 0.0, 0.0, 0.0, 0.0, 0.0, 0.0, 0.0, 0.0, 0.0, 0.0, 0.0, 0.0, 0.0, 0.0, 0.0, 0.0, 0.0, 0.0, 0.0, 0.0, 0.0, 0.0, 0.0, 0.0, 0.0, 0.0, 0.0, 0.0, 0.0, 0.0, 0.0, 0.0, 0.0, 0.0, 0.0, 0.0, 0.0, 0.0, 0.0, 0.0, 0.0, 0.0, 0.0, 0.0, 0.0, 0.0, 0.0, 0.0, 0.0, 0.0, 0.0, 0.0, 0.0, 0.0, 0.0, 0.0, 0.0, 0.0, 0.0, 0.0, 0.0, 0.0, 0.0, 0.0, 0.0, 0.0, 0.0, 0.0, 0.0, 0.0, 0.0, 0.0, 0.0, 0.0, 0.0, 0.0, 0.0, 0.0, 0.0, 0.0, 0.0, 0.0, 0.0, 0.0, 0.0, 0.0, 0.0])
me_circle_001.use_remesh_fix_poles = True
me_circle_001.use_remesh_preserve_attributes = False
me_circle_001.update()

# ---- objects
ob_circle = bpy.data.objects.new('Circle', me_circle)
ob_plane = bpy.data.objects.new('Plane', me_plane)
ob_circle_001 = bpy.data.objects.new('Circle.001', me_circle_001)

# ---- transforms, parenting, visibility, modifiers, constraints
ob_circle.location = (0.0, 0.0, 0.0)
_m = ob_circle.modifiers.new('Boolean', 'BOOLEAN')
_m.object = ob_plane
_m = ob_circle.modifiers.new('Boolean.001', 'BOOLEAN')
_m.object = ob_circle_001
_m.operation = 'UNION'
ob_plane.location = (3.75, -1.348e-08, 0.0)
ob_plane.rotation_euler = (-0.0, 1.571, 0.0)
ob_plane.scale = (1.0, 4.196, 1.0)
ob_circle_001.location = (3.75, -1.348e-08, 8.674)
ob_circle_001.rotation_euler = (-0.0, 1.571, 0.0)
ob_circle_001.scale = (1.005, 1.005, 1.0)

# ---- collection membership
col_collection.objects.link(ob_circle)
col_collection.objects.link(ob_plane)
col_collection.objects.link(ob_circle_001)

# ---- scene / render settings (as saved in the file)
scene.frame_start = 1; scene.frame_end = 250; scene.frame_set(1)
scene.render.engine = 'BLENDER_EEVEE_NEXT'
scene.cycles.use_denoising = False
scene.cycles.samples = 128
scene.cycles.sampling_pattern = 'TABULATED_SOBOL'
scene.cycles.use_adaptive_sampling = False
scene.cycles.use_light_tree = False
scene.view_settings.view_transform = 'Filmic'
bpy.context.view_layer.update()

# ---- added for rendering (the .blend has no active camera and no usable light): camera, sun
cam_auto = bpy.data.cameras.new('AutoCamera')
cam_auto.lens = 50.0
cam_auto.sensor_width = 36.0
cam_auto.clip_end = 1000.0
ob_auto_camera = bpy.data.objects.new('AutoCamera', cam_auto)
scene.collection.objects.link(ob_auto_camera)
ob_auto_camera.location = (45.9813, -55.1775, 36.785)
ob_auto_camera.rotation_euler = (1.09748, -7.21219e-08, 0.694738)
scene.camera = ob_auto_camera
light_auto_sun = bpy.data.lights.new('AutoSun', 'SUN')
light_auto_sun.energy = 3.0
light_auto_sun.angle = 0.0523599
ob_auto_sun = bpy.data.objects.new('AutoSun', light_auto_sun)
scene.collection.objects.link(ob_auto_sun)
ob_auto_sun.rotation_euler = (0.872665, 0.174533, 0.523599)
bpy.context.view_layer.update()
